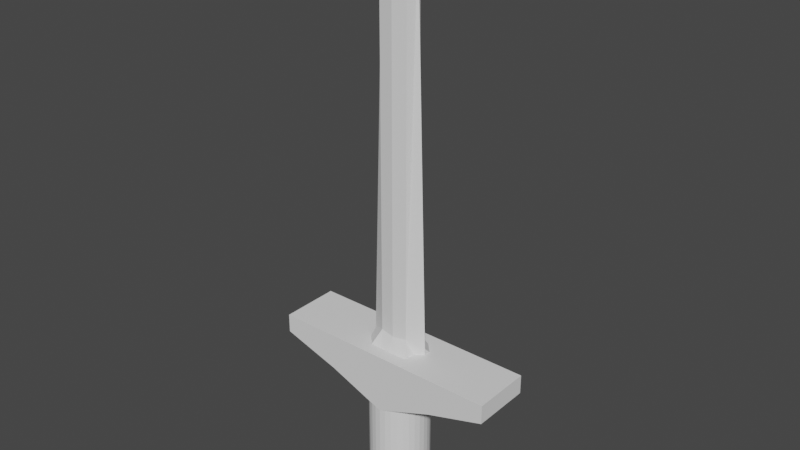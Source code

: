 # Source: SwordGray.blend  (saved by Blender 2.92.15; exported with 4.5.12 LTS)
import bpy
from mathutils import Matrix  # noqa: F401  (used for matrix-valued properties, if any)

bpy.ops.wm.read_factory_settings(use_empty=True)
scene = bpy.context.scene
scene.name = 'Scene'

# ---- collections
col_collection = bpy.data.collections.new('Collection'); scene.collection.children.link(col_collection)

# ---- world
world_world = bpy.data.worlds.new('World'); scene.world = world_world
world_world.use_nodes = True; world_world.node_tree.nodes.clear()
_N = world_world.node_tree.nodes; _L = world_world.node_tree.links
n0 = _N.new('ShaderNodeOutputWorld'); n0.name = 'World Output'; n0.location = (300, 300)
n1 = _N.new('ShaderNodeBackground'); n1.name = 'Background'; n1.location = (10, 300)
n1.inputs[0].default_value = (0.05088, 0.05088, 0.05088, 1.0)
_L.new(n1.outputs[0], n0.inputs[0])
n0.is_active_output = True
world_world.color = (0.05088, 0.05088, 0.05088)
world_world.use_sun_shadow = False
world_world.sun_shadow_jitter_overblur = 0.0

# ---- meshes
me_cube_001 = bpy.data.meshes.new('Cube.001')
me_cube_001.from_pydata([(-1.0, -1.0, -1.0), (-0.478, -0.2946, 12.41), (-1.0, 1.0, -1.0), (-0.478, 0.2946, 12.41), (1.0, -1.0, -1.0), (0.478, -0.2946, 12.41), (1.0, 1.0, -1.0), (0.478, 0.2946, 12.41), (0.478, -0.2946, 0.261), (-0.478, -0.2946, 0.261), (-0.478, 0.2946, 0.261), (0.478, 0.2946, 0.261), (0.0, 0.356, 12.46), (0.0, 0.356, 0.2112), (0.0, -0.356, 12.46), (0.0, 1.0, -1.0), (0.0, -1.0, -1.0), (0.0, -0.356, 0.2112), (-0.6197, 0.0, 12.62), (-1.0, 0.0, 0.0), (1.0, 0.0, 0.0), (0.6197, 0.0, 12.62), (0.0, 0.0, -1.0), (1.0, 0.0, -1.0), (-1.0, 0.0, -1.0), (0.0, 0.0, 13.3)], [], [(0, 9, 19, 24), (2, 10, 13, 15), (6, 11, 20, 23), (4, 8, 17, 16), (2, 15, 22, 24), (7, 12, 25, 21), (9, 17, 14, 1), (10, 19, 18, 3), (11, 13, 12, 7), (8, 20, 21, 5), (16, 17, 9, 0), (14, 17, 8, 5), (16, 22, 23, 4), (15, 13, 11, 6), (14, 25, 18, 1), (12, 13, 10, 3), (23, 22, 15, 6), (21, 20, 11, 7), (24, 19, 10, 2), (24, 22, 16, 0), (18, 19, 9, 1), (18, 25, 12, 3), (21, 25, 14, 5), (23, 20, 8, 4)])
_uv = me_cube_001.uv_layers.new(name='UVMap')
_uv.uv.foreach_set('vector', [0.375, 0.0, 0.5, 0.0, 0.5, 0.125, 0.375, 0.125, 0.375, 0.25, 0.5, 0.25, 0.5, 0.375, 0.375, 0.375, 0.375, 0.5, 0.5, 0.5, 0.5, 0.625, 0.375, 0.625, 0.375, 0.75, 0.5, 0.75, 0.5, 0.875, 0.375, 0.875, 0.125, 0.5, 0.25, 0.5, 0.25, 0.625, 0.125, 0.625, 0.625, 0.5, 0.75, 0.5, 0.75, 0.625, 0.625, 0.625, 0.5, 1.0, 0.5, 0.875, 0.625, 0.875, 0.625, 1.0, 0.5, 0.25, 0.5, 0.125, 0.625, 0.125, 0.625, 0.25, 0.5, 0.5, 0.5, 0.375, 0.625, 0.375, 0.625, 0.5, 0.5, 0.75, 0.5, 0.625, 0.625, 0.625, 0.625, 0.75, 0.375, 0.875, 0.5, 0.875, 0.5, 1.0, 0.375, 1.0, 0.625, 0.875, 0.5, 0.875, 0.5, 0.75, 0.625, 0.75, 0.25, 0.75, 0.25, 0.625, 0.375, 0.625, 0.375, 0.75, 0.375, 0.375, 0.5, 0.375, 0.5, 0.5, 0.375, 0.5, 0.75, 0.75, 0.75, 0.625, 0.875, 0.625, 0.875, 0.75, 0.625, 0.375, 0.5, 0.375, 0.5, 0.25, 0.625, 0.25, 0.375, 0.625, 0.25, 0.625, 0.25, 0.5, 0.375, 0.5, 0.625, 0.625, 0.5, 0.625, 0.5, 0.5, 0.625, 0.5, 0.375, 0.125, 0.5, 0.125, 0.5, 0.25, 0.375, 0.25, 0.125, 0.625, 0.25, 0.625, 0.25, 0.75, 0.125, 0.75, 0.625, 0.125, 0.5, 0.125, 0.5, 0.0, 0.625, 0.0, 0.875, 0.625, 0.75, 0.625, 0.75, 0.5, 0.875, 0.5, 0.625, 0.625, 0.75, 0.625, 0.75, 0.75, 0.625, 0.75, 0.375, 0.625, 0.5, 0.625, 0.5, 0.75, 0.375, 0.75])
me_cube_001.use_remesh_fix_poles = True
me_cube_001.use_remesh_preserve_attributes = False
me_cube_001.use_mirror_vertex_groups = False
me_cube_001.update()
me_cube_002 = bpy.data.meshes.new('Cube.002')
me_cube_002.from_pydata([(-3.906, -1.0, 0.3647), (-3.906, -1.0, 1.0), (-3.906, 1.0, 0.3647), (-3.906, 1.0, 1.0), (3.906, -1.0, 0.3647), (3.906, -1.0, 1.0), (3.906, 1.0, 0.3647), (3.906, 1.0, 1.0), (0.0, 1.0, 1.0), (0.0, -1.0, 1.0), (0.0, 1.0, -1.0), (0.0, -1.0, -1.0), (1.953, 1.0, 1.0), (1.953, 1.0, -0.2336), (1.953, -1.0, -0.2336), (1.953, -1.0, 1.0), (-1.953, 1.0, 1.0), (-1.953, -1.0, -0.2336), (-1.953, -1.0, 1.0), (-1.953, 1.0, -0.2336)], [], [(0, 1, 3, 2), (2, 3, 16, 19), (6, 7, 5, 4), (4, 5, 15, 14), (2, 19, 17, 0), (7, 12, 15, 5), (11, 10, 13, 14), (10, 8, 12, 13), (9, 8, 16, 18), (11, 9, 18, 17), (14, 13, 6, 4), (13, 12, 7, 6), (15, 12, 8, 9), (14, 15, 9, 11), (17, 19, 10, 11), (19, 16, 8, 10), (18, 16, 3, 1), (17, 18, 1, 0)])
_uv = me_cube_002.uv_layers.new(name='UVMap')
_uv.uv.foreach_set('vector', [0.375, 0.0, 0.625, 0.0, 0.625, 0.25, 0.375, 0.25, 0.375, 0.25, 0.625, 0.25, 0.625, 0.3125, 0.375, 0.3125, 0.375, 0.5, 0.625, 0.5, 0.625, 0.75, 0.375, 0.75, 0.375, 0.75, 0.625, 0.75, 0.625, 0.8125, 0.375, 0.8125, 0.125, 0.5, 0.1875, 0.5, 0.1875, 0.75, 0.125, 0.75, 0.625, 0.5, 0.6875, 0.5, 0.6875, 0.75, 0.625, 0.75, 0.25, 0.75, 0.25, 0.5, 0.3125, 0.5, 0.3125, 0.75, 0.375, 0.375, 0.625, 0.375, 0.625, 0.4375, 0.375, 0.4375, 0.75, 0.75, 0.75, 0.5, 0.8125, 0.5, 0.8125, 0.75, 0.375, 0.875, 0.625, 0.875, 0.625, 0.9375, 0.375, 0.9375, 0.3125, 0.75, 0.3125, 0.5, 0.375, 0.5, 0.375, 0.75, 0.375, 0.4375, 0.625, 0.4375, 0.625, 0.5, 0.375, 0.5, 0.6875, 0.75, 0.6875, 0.5, 0.75, 0.5, 0.75, 0.75, 0.375, 0.8125, 0.625, 0.8125, 0.625, 0.875, 0.375, 0.875, 0.1875, 0.75, 0.1875, 0.5, 0.25, 0.5, 0.25, 0.75, 0.375, 0.3125, 0.625, 0.3125, 0.625, 0.375, 0.375, 0.375, 0.8125, 0.75, 0.8125, 0.5, 0.875, 0.5, 0.875, 0.75, 0.375, 0.9375, 0.625, 0.9375, 0.625, 1.0, 0.375, 1.0])
me_cube_002.use_remesh_fix_poles = True
me_cube_002.use_remesh_preserve_attributes = False
me_cube_002.use_mirror_vertex_groups = False
me_cube_002.update()
me_cylinder = bpy.data.meshes.new('Cylinder')
me_cylinder.from_pydata([(0.0, 1.0, -1.0), (0.0, 1.0, 1.0), (0.1951, 0.9808, -1.0), (0.1951, 0.9808, 1.0), (0.3827, 0.9239, -1.0), (0.3827, 0.9239, 1.0), (0.5556, 0.8315, -1.0), (0.5556, 0.8315, 1.0), (0.7071, 0.7071, -1.0), (0.7071, 0.7071, 1.0), (0.8315, 0.5556, -1.0), (0.8315, 0.5556, 1.0), (0.9239, 0.3827, -1.0), (0.9239, 0.3827, 1.0), (0.9808, 0.1951, -1.0), (0.9808, 0.1951, 1.0), (1.0, 7.55e-08, -1.0), (1.0, 7.55e-08, 1.0), (0.9808, -0.1951, -1.0), (0.9808, -0.1951, 1.0), (0.9239, -0.3827, -1.0), (0.9239, -0.3827, 1.0), (0.8315, -0.5556, -1.0), (0.8315, -0.5556, 1.0), (0.7071, -0.7071, -1.0), (0.7071, -0.7071, 1.0), (0.5556, -0.8315, -1.0), (0.5556, -0.8315, 1.0), (0.3827, -0.9239, -1.0), (0.3827, -0.9239, 1.0), (0.1951, -0.9808, -1.0), (0.1951, -0.9808, 1.0), (-3.258e-07, -1.0, -1.0), (-3.258e-07, -1.0, 1.0), (-0.1951, -0.9808, -1.0), (-0.1951, -0.9808, 1.0), (-0.3827, -0.9239, -1.0), (-0.3827, -0.9239, 1.0), (-0.5556, -0.8315, -1.0), (-0.5556, -0.8315, 1.0), (-0.7071, -0.7071, -1.0), (-0.7071, -0.7071, 1.0), (-0.8315, -0.5556, -1.0), (-0.8315, -0.5556, 1.0), (-0.9239, -0.3827, -1.0), (-0.9239, -0.3827, 1.0), (-0.9808, -0.1951, -1.0), (-0.9808, -0.1951, 1.0), (-1.0, 9.656e-07, -1.0), (-1.0, 9.656e-07, 1.0), (-0.9808, 0.1951, -1.0), (-0.9808, 0.1951, 1.0), (-0.9239, 0.3827, -1.0), (-0.9239, 0.3827, 1.0), (-0.8315, 0.5556, -1.0), (-0.8315, 0.5556, 1.0), (-0.7071, 0.7071, -1.0), (-0.7071, 0.7071, 1.0), (-0.5556, 0.8315, -1.0), (-0.5556, 0.8315, 1.0), (-0.3827, 0.9239, -1.0), (-0.3827, 0.9239, 1.0), (-0.1951, 0.9808, -1.0), (-0.1951, 0.9808, 1.0)], [], [(0, 1, 3, 2), (2, 3, 5, 4), (4, 5, 7, 6), (6, 7, 9, 8), (8, 9, 11, 10), (10, 11, 13, 12), (12, 13, 15, 14), (14, 15, 17, 16), (16, 17, 19, 18), (18, 19, 21, 20), (20, 21, 23, 22), (22, 23, 25, 24), (24, 25, 27, 26), (26, 27, 29, 28), (28, 29, 31, 30), (30, 31, 33, 32), (32, 33, 35, 34), (34, 35, 37, 36), (36, 37, 39, 38), (38, 39, 41, 40), (40, 41, 43, 42), (42, 43, 45, 44), (44, 45, 47, 46), (46, 47, 49, 48), (48, 49, 51, 50), (50, 51, 53, 52), (52, 53, 55, 54), (54, 55, 57, 56), (56, 57, 59, 58), (58, 59, 61, 60), (3, 1, 63, 61, 59, 57, 55, 53, 51, 49, 47, 45, 43, 41, 39, 37, 35, 33, 31, 29, 27, 25, 23, 21, 19, 17, 15, 13, 11, 9, 7, 5), (60, 61, 63, 62), (62, 63, 1, 0), (0, 2, 4, 6, 8, 10, 12, 14, 16, 18, 20, 22, 24, 26, 28, 30, 32, 34, 36, 38, 40, 42, 44, 46, 48, 50, 52, 54, 56, 58, 60, 62)])
_uv = me_cylinder.uv_layers.new(name='UVMap')
_uv.uv.foreach_set('vector', [1.0, 0.5, 1.0, 1.0, 0.9688, 1.0, 0.9688, 0.5, 0.9688, 0.5, 0.9688, 1.0, 0.9375, 1.0, 0.9375, 0.5, 0.9375, 0.5, 0.9375, 1.0, 0.9062, 1.0, 0.9062, 0.5, 0.9062, 0.5, 0.9062, 1.0, 0.875, 1.0, 0.875, 0.5, 0.875, 0.5, 0.875, 1.0, 0.8438, 1.0, 0.8438, 0.5, 0.8438, 0.5, 0.8438, 1.0, 0.8125, 1.0, 0.8125, 0.5, 0.8125, 0.5, 0.8125, 1.0, 0.7812, 1.0, 0.7812, 0.5, 0.7812, 0.5, 0.7812, 1.0, 0.75, 1.0, 0.75, 0.5, 0.75, 0.5, 0.75, 1.0, 0.7188, 1.0, 0.7188, 0.5, 0.7188, 0.5, 0.7188, 1.0, 0.6875, 1.0, 0.6875, 0.5, 0.6875, 0.5, 0.6875, 1.0, 0.6562, 1.0, 0.6562, 0.5, 0.6562, 0.5, 0.6562, 1.0, 0.625, 1.0, 0.625, 0.5, 0.625, 0.5, 0.625, 1.0, 0.5938, 1.0, 0.5938, 0.5, 0.5938, 0.5, 0.5938, 1.0, 0.5625, 1.0, 0.5625, 0.5, 0.5625, 0.5, 0.5625, 1.0, 0.5312, 1.0, 0.5312, 0.5, 0.5312, 0.5, 0.5312, 1.0, 0.5, 1.0, 0.5, 0.5, 0.5, 0.5, 0.5, 1.0, 0.4688, 1.0, 0.4688, 0.5, 0.4688, 0.5, 0.4688, 1.0, 0.4375, 1.0, 0.4375, 0.5, 0.4375, 0.5, 0.4375, 1.0, 0.4062, 1.0, 0.4062, 0.5, 0.4062, 0.5, 0.4062, 1.0, 0.375, 1.0, 0.375, 0.5, 0.375, 0.5, 0.375, 1.0, 0.3438, 1.0, 0.3438, 0.5, 0.3438, 0.5, 0.3438, 1.0, 0.3125, 1.0, 0.3125, 0.5, 0.3125, 0.5, 0.3125, 1.0, 0.2812, 1.0, 0.2812, 0.5, 0.2812, 0.5, 0.2812, 1.0, 0.25, 1.0, 0.25, 0.5, 0.25, 0.5, 0.25, 1.0, 0.2188, 1.0, 0.2188, 0.5, 0.2188, 0.5, 0.2188, 1.0, 0.1875, 1.0, 0.1875, 0.5, 0.1875, 0.5, 0.1875, 1.0, 0.1562, 1.0, 0.1562, 0.5, 0.1562, 0.5, 0.1562, 1.0, 0.125, 1.0, 0.125, 0.5, 0.125, 0.5, 0.125, 1.0, 0.09375, 1.0, 0.09375, 0.5, 0.09375, 0.5, 0.09375, 1.0, 0.0625, 1.0, 0.0625, 0.5, 0.2968, 0.4854, 0.25, 0.49, 0.2032, 0.4854, 0.1582, 0.4717, 0.1167, 0.4496, 0.08029, 0.4197, 0.05045, 0.3833, 0.02827, 0.3418, 0.01461, 0.2968, 0.01, 0.25, 0.01461, 0.2032, 0.02827, 0.1582, 0.05045, 0.1167, 0.08029, 0.08029, 0.1167, 0.05045, 0.1582, 0.02827, 0.2032, 0.01461, 0.25, 0.01, 0.2968, 0.01461, 0.3418, 0.02827, 0.3833, 0.05045, 0.4197, 0.08029, 0.4496, 0.1167, 0.4717, 0.1582, 0.4854, 0.2032, 0.49, 0.25, 0.4854, 0.2968, 0.4717, 0.3418, 0.4496, 0.3833, 0.4197, 0.4197, 0.3833, 0.4496, 0.3418, 0.4717, 0.0625, 0.5, 0.0625, 1.0, 0.03125, 1.0, 0.03125, 0.5, 0.03125, 0.5, 0.03125, 1.0, 0.0, 1.0, 0.0, 0.5, 0.75, 0.49, 0.7968, 0.4854, 0.8418, 0.4717, 0.8833, 0.4496, 0.9197, 0.4197, 0.9496, 0.3833, 0.9717, 0.3418, 0.9854, 0.2968, 0.99, 0.25, 0.9854, 0.2032, 0.9717, 0.1582, 0.9496, 0.1167, 0.9197, 0.08029, 0.8833, 0.05045, 0.8418, 0.02827, 0.7968, 0.01461, 0.75, 0.01, 0.7032, 0.01461, 0.6582, 0.02827, 0.6167, 0.05045, 0.5803, 0.08029, 0.5504, 0.1167, 0.5283, 0.1582, 0.5146, 0.2032, 0.51, 0.25, 0.5146, 0.2968, 0.5283, 0.3418, 0.5504, 0.3833, 0.5803, 0.4197, 0.6167, 0.4496, 0.6582, 0.4717, 0.7032, 0.4854])
me_cylinder.use_remesh_fix_poles = True
me_cylinder.use_remesh_preserve_attributes = False
me_cylinder.use_mirror_vertex_groups = False
me_cylinder.update()

# ---- objects
ob_cube = bpy.data.objects.new('Cube', me_cube_001)
ob_cube_001 = bpy.data.objects.new('Cube.001', me_cube_002)
ob_cylinder = bpy.data.objects.new('Cylinder', me_cylinder)

# ---- transforms, parenting, visibility, modifiers, constraints
ob_cube.location = (0.0, 0.0, 0.0)
ob_cube.lineart.crease_threshold = 0.0
ob_cube_001.location = (0.0, 0.0, -1.234)
ob_cube_001.lineart.crease_threshold = 0.0
ob_cylinder.location = (0.0, 0.0, -3.289)
ob_cylinder.scale = (1.0, 1.0, 2.083)
ob_cylinder.lineart.crease_threshold = 0.0

# ---- collection membership
col_collection.objects.link(ob_cube)
col_collection.objects.link(ob_cube_001)
col_collection.objects.link(ob_cylinder)

# ---- scene / render settings (as saved in the file)
scene.frame_start = 1; scene.frame_end = 250; scene.frame_set(1)
scene.render.engine = 'BLENDER_EEVEE_NEXT'
scene.cycles.use_denoising = False
scene.cycles.samples = 128
scene.cycles.sampling_pattern = 'TABULATED_SOBOL'
scene.cycles.use_adaptive_sampling = False
scene.cycles.use_light_tree = False
scene.view_settings.view_transform = 'Filmic'
bpy.context.view_layer.update()

# ---- added for rendering (the .blend has no active camera and no usable light): camera, sun
cam_auto = bpy.data.cameras.new('AutoCamera')
cam_auto.lens = 50.0
cam_auto.sensor_width = 36.0
cam_auto.clip_end = 1000.0
ob_auto_camera = bpy.data.objects.new('AutoCamera', cam_auto)
scene.collection.objects.link(ob_auto_camera)
ob_auto_camera.location = (18.8187, -22.5825, 19.0193)
ob_auto_camera.rotation_euler = (1.09748, -7.21219e-08, 0.694738)
scene.camera = ob_auto_camera
light_auto_sun = bpy.data.lights.new('AutoSun', 'SUN')
light_auto_sun.energy = 3.0
light_auto_sun.angle = 0.0523599
ob_auto_sun = bpy.data.objects.new('AutoSun', light_auto_sun)
scene.collection.objects.link(ob_auto_sun)
ob_auto_sun.rotation_euler = (0.872665, 0.174533, 0.523599)
bpy.context.view_layer.update()

